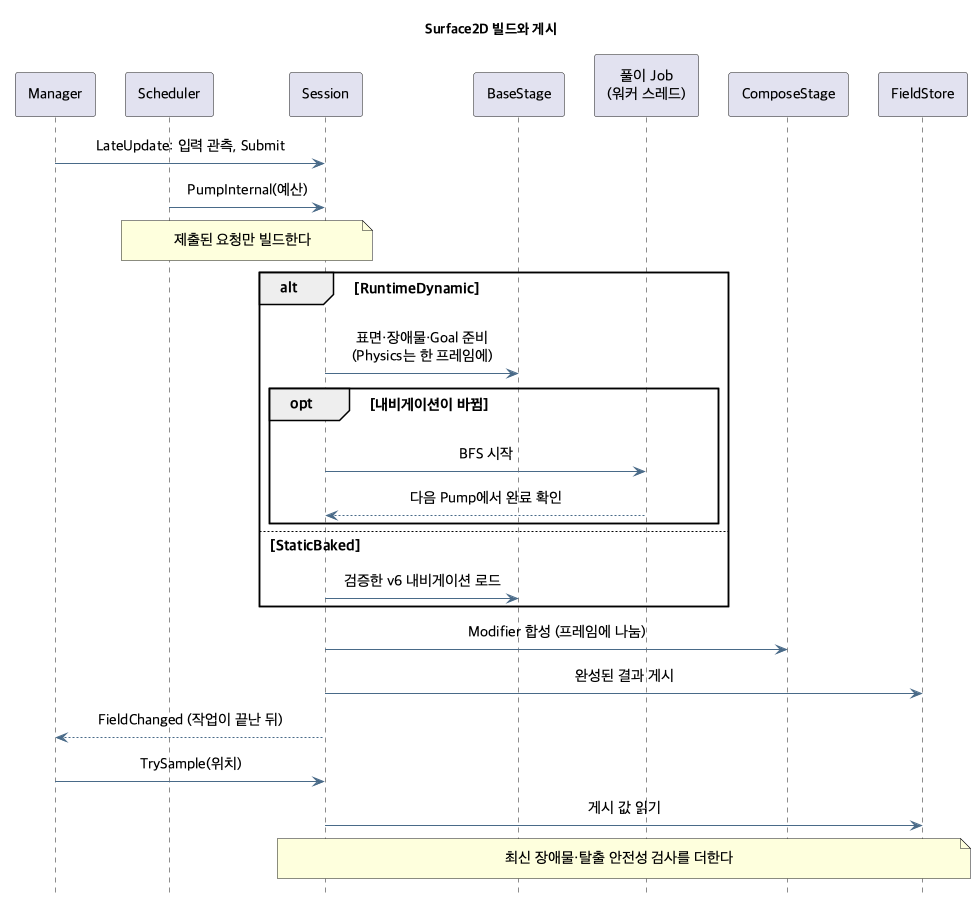

The diagram above was rendered by PlantUML. Its source (embedded in the PNG):
@startuml flowfield-surface
skinparam shadowing false
skinparam defaultFontName "Apple SD Gothic Neo"
skinparam defaultFontSize 15
skinparam ArrowColor #496A88
skinparam Padding 6
skinparam sequenceMessageAlign center
skinparam ParticipantPadding 10
hide footbox
title Surface2D 빌드와 게시

participant "Manager" as M
participant "Scheduler" as Q
participant "Session" as S
participant "BaseStage" as B
participant "풀이 Job\n(워커 스레드)" as J
participant "ComposeStage" as C
participant "FieldStore" as P

M -> S : LateUpdate: 입력 관측, Submit
Q -> S : PumpInternal(예산)
note over Q,S : 제출된 요청만 빌드한다
alt RuntimeDynamic
  S -> B : 표면·장애물·Goal 준비\n(Physics는 한 프레임에)
  opt 내비게이션이 바뀜
    S -> J : BFS 시작
    J --> S : 다음 Pump에서 완료 확인
  end
else StaticBaked
  S -> B : 검증한 v6 내비게이션 로드
end
S -> C : Modifier 합성 (프레임에 나눔)
S -> P : 완성된 결과 게시
S --> M : FieldChanged (작업이 끝난 뒤)
M -> S : TrySample(위치)
S -> P : 게시 값 읽기
note over S,P : 최신 장애물·탈출 안전성 검사를 더한다
@enduml